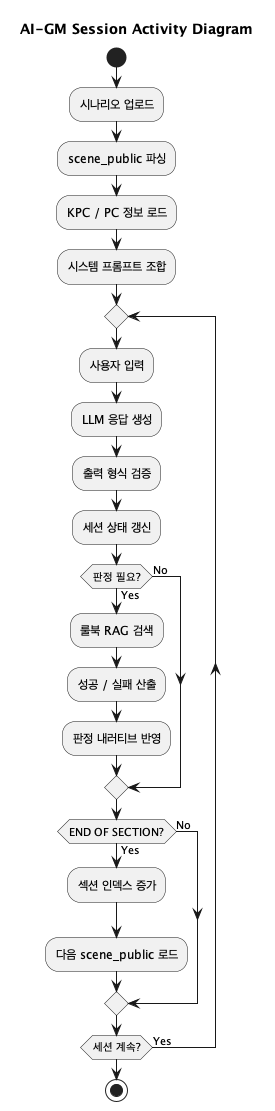

The diagram above was rendered by PlantUML. Its source (embedded in the PNG):
@startuml
title AI-GM Session Activity Diagram

start

:시나리오 업로드;
:scene_public 파싱;
:KPC / PC 정보 로드;
:시스템 프롬프트 조합;

repeat
  :사용자 입력;
  :LLM 응답 생성;
  :출력 형식 검증;
  :세션 상태 갱신;

  if (판정 필요?) then (Yes)
    :룰북 RAG 검색;
    :성공 / 실패 산출;
    :판정 내러티브 반영;
  else (No)
  endif

  if (END OF SECTION?) then (Yes)
    :섹션 인덱스 증가;
    :다음 scene_public 로드;
  else (No)
  endif

repeat while (세션 계속?) is (Yes)

stop
@enduml